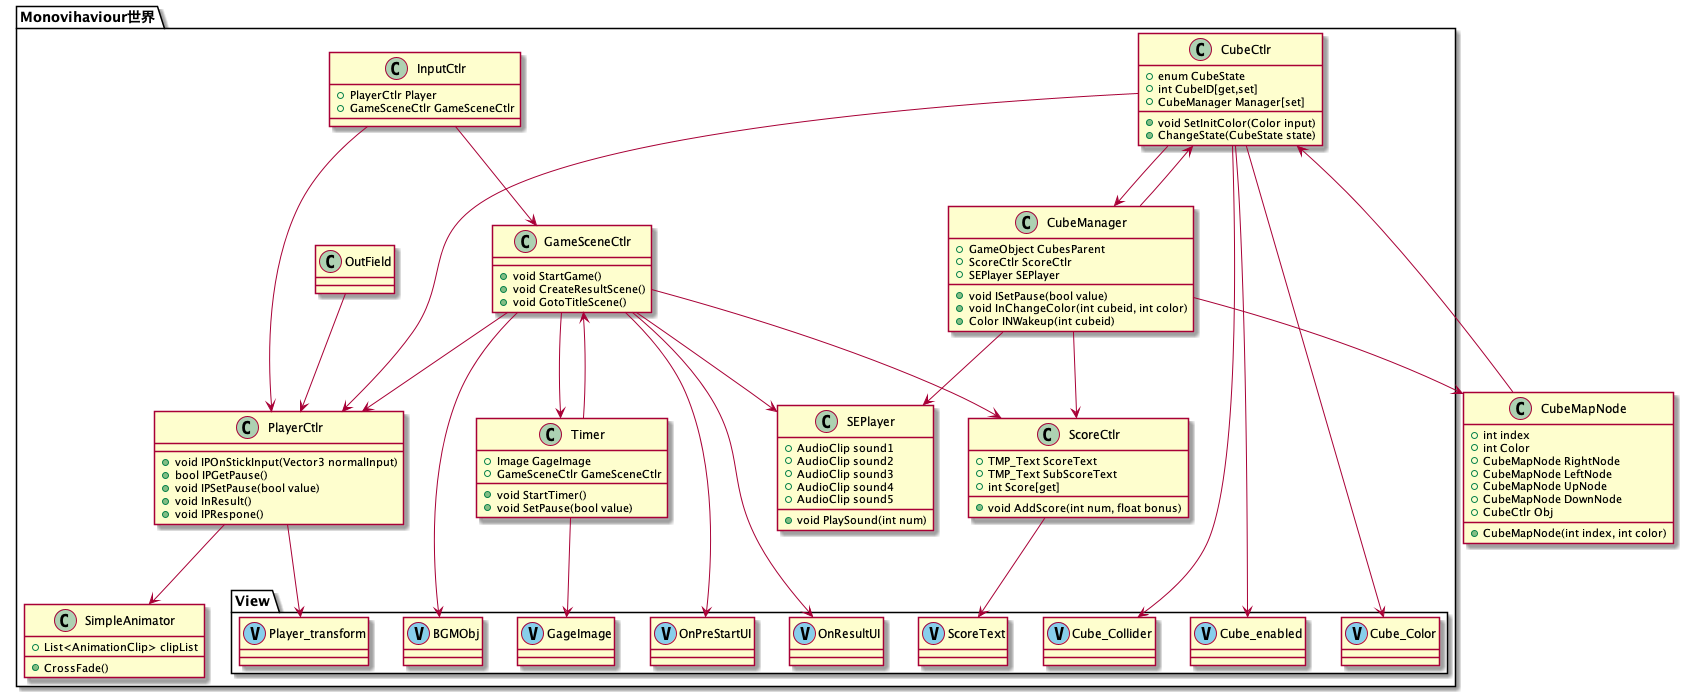

The diagram above was rendered by PlantUML. Its source (embedded in the PNG):
@startuml u1w-design

package Monovihaviour世界
{
class CubeCtlr
{
    +enum CubeState
    +void SetInitColor(Color input)
    +ChangeState(CubeState state)
    +int CubeID[get,set]
    +CubeManager Manager[set]
}

class CubeManager
{
    +void ISetPause(bool value)
    +void InChangeColor(int cubeid, int color)
    +Color INWakeup(int cubeid)
    +GameObject CubesParent
    +ScoreCtlr ScoreCtlr
    +SEPlayer SEPlayer
}

class GameSceneCtlr
{
    +void StartGame()
    +void CreateResultScene()
    +void GotoTitleScene()
}

class InputCtlr
{
    +PlayerCtlr Player
    +GameSceneCtlr GameSceneCtlr
}

class OutField

class PlayerCtlr
{
    +void IPOnStickInput(Vector3 normalInput)
    +bool IPGetPause()
    +void IPSetPause(bool value)
    +void InResult()
    +void IPRespone()
}

class ScoreCtlr
{
    +void AddScore(int num, float bonus)
    +TMP_Text ScoreText
    +TMP_Text SubScoreText
    +int Score[get]
}

class SEPlayer
{
    +void PlaySound(int num)
    +AudioClip sound1
    +AudioClip sound2
    +AudioClip sound3
    +AudioClip sound4
    +AudioClip sound5
}

class SimpleAnimator
{
    +CrossFade()
    +List<AnimationClip> clipList
}

class Timer
{
    +void StartTimer()
    +void SetPause(bool value)
    +Image GageImage
    +GameSceneCtlr GameSceneCtlr
}

'class TitleAnimation
'class TitleSceneCtlr
'{
'    +void GoToGameMain()
'}
package View
{
class Player_transform << (V,SkyBlue) >>
class ScoreText << (V,SkyBlue) >>
class Cube_Color << (V,SkyBlue) >>
class Cube_Collider << (V,SkyBlue) >>
class Cube_enabled << (V,SkyBlue) >>
class OnPreStartUI << (V,SkyBlue) >>
class OnResultUI << (V,SkyBlue) >>
class BGMObj << (V,SkyBlue) >>
class GageImage << (V,SkyBlue) >>
}
}

class CubeMapNode
{
    +CubeMapNode(int index, int color)
    +int index
    +int Color
    +CubeMapNode RightNode
    +CubeMapNode LeftNode
    +CubeMapNode UpNode
    +CubeMapNode DownNode
    +CubeCtlr Obj
}

CubeCtlr --> Cube_Color
CubeCtlr --> Cube_Collider
CubeCtlr --> Cube_enabled
CubeCtlr --> CubeManager
CubeCtlr --> PlayerCtlr

CubeManager --> ScoreCtlr
CubeManager --> SEPlayer
CubeManager --> CubeMapNode
CubeManager --> CubeCtlr

CubeMapNode --> CubeCtlr

GameSceneCtlr --> PlayerCtlr
GameSceneCtlr --> Timer
GameSceneCtlr --> ScoreCtlr
GameSceneCtlr --> OnPreStartUI
GameSceneCtlr --> OnResultUI
GameSceneCtlr --> SEPlayer
GameSceneCtlr --> BGMObj

InputCtlr --> GameSceneCtlr
InputCtlr --> PlayerCtlr

OutField --> PlayerCtlr

PlayerCtlr --> SimpleAnimator
PlayerCtlr --> Player_transform

ScoreCtlr --> ScoreText

Timer --> GageImage
Timer --> GameSceneCtlr

@enduml